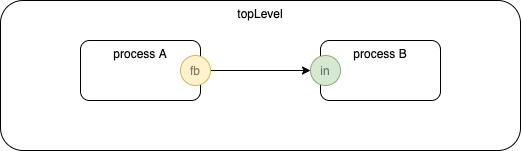

The diagram above was exported from draw.io. Its source (the exported page's mxGraphModel, read from the mxfile embedded in the PNG):
<mxGraphModel dx="802" dy="715" grid="1" gridSize="10" guides="1" tooltips="1" connect="1" arrows="1" fold="1" page="1" pageScale="1" pageWidth="1100" pageHeight="850" math="0" shadow="0">
  <root>
    <mxCell id="0" />
    <mxCell id="1" parent="0" />
    <mxCell id="mx_kBMiYbfJri47WsX8j-10" value="topLevel" style="rounded=1;whiteSpace=wrap;html=1;verticalAlign=top;" parent="1" vertex="1">
      <mxGeometry x="200" y="240" width="520" height="150" as="geometry" />
    </mxCell>
    <mxCell id="mx_kBMiYbfJri47WsX8j-2" value="process A" style="rounded=1;whiteSpace=wrap;html=1;verticalAlign=top;" parent="1" vertex="1">
      <mxGeometry x="280" y="280" width="120" height="60" as="geometry" />
    </mxCell>
    <mxCell id="mx_kBMiYbfJri47WsX8j-3" value="process B" style="rounded=1;whiteSpace=wrap;html=1;verticalAlign=top;" parent="1" vertex="1">
      <mxGeometry x="520" y="280" width="120" height="60" as="geometry" />
    </mxCell>
    <mxCell id="mx_kBMiYbfJri47WsX8j-5" value="in" style="ellipse;whiteSpace=wrap;html=1;aspect=fixed;fillColor=#d5e8d4;align=center;strokeColor=#82b366;textOpacity=50;" parent="1" vertex="1">
      <mxGeometry x="510" y="295" width="30" height="30" as="geometry" />
    </mxCell>
    <mxCell id="mx_kBMiYbfJri47WsX8j-6" style="edgeStyle=orthogonalEdgeStyle;rounded=0;orthogonalLoop=1;jettySize=auto;html=1;entryX=0;entryY=0.5;entryDx=0;entryDy=0;" parent="1" source="mx_kBMiYbfJri47WsX8j-7" target="mx_kBMiYbfJri47WsX8j-5" edge="1">
      <mxGeometry relative="1" as="geometry" />
    </mxCell>
    <mxCell id="mx_kBMiYbfJri47WsX8j-7" value="fb" style="ellipse;whiteSpace=wrap;html=1;aspect=fixed;fillColor=#fff2cc;align=center;strokeColor=#d6b656;textOpacity=50;" parent="1" vertex="1">
      <mxGeometry x="380" y="295" width="30" height="30" as="geometry" />
    </mxCell>
    <mxCell id="mx_kBMiYbfJri47WsX8j-13" style="edgeStyle=orthogonalEdgeStyle;rounded=0;orthogonalLoop=1;jettySize=auto;html=1;exitX=1;exitY=0.5;exitDx=0;exitDy=0;" parent="1" edge="1">
      <mxGeometry relative="1" as="geometry">
        <mxPoint x="650" y="310" as="sourcePoint" />
      </mxGeometry>
    </mxCell>
    <mxCell id="mx_kBMiYbfJri47WsX8j-11" style="edgeStyle=orthogonalEdgeStyle;rounded=0;orthogonalLoop=1;jettySize=auto;html=1;" parent="1" edge="1">
      <mxGeometry relative="1" as="geometry">
        <mxPoint x="220" y="310" as="sourcePoint" />
      </mxGeometry>
    </mxCell>
  </root>
</mxGraphModel>